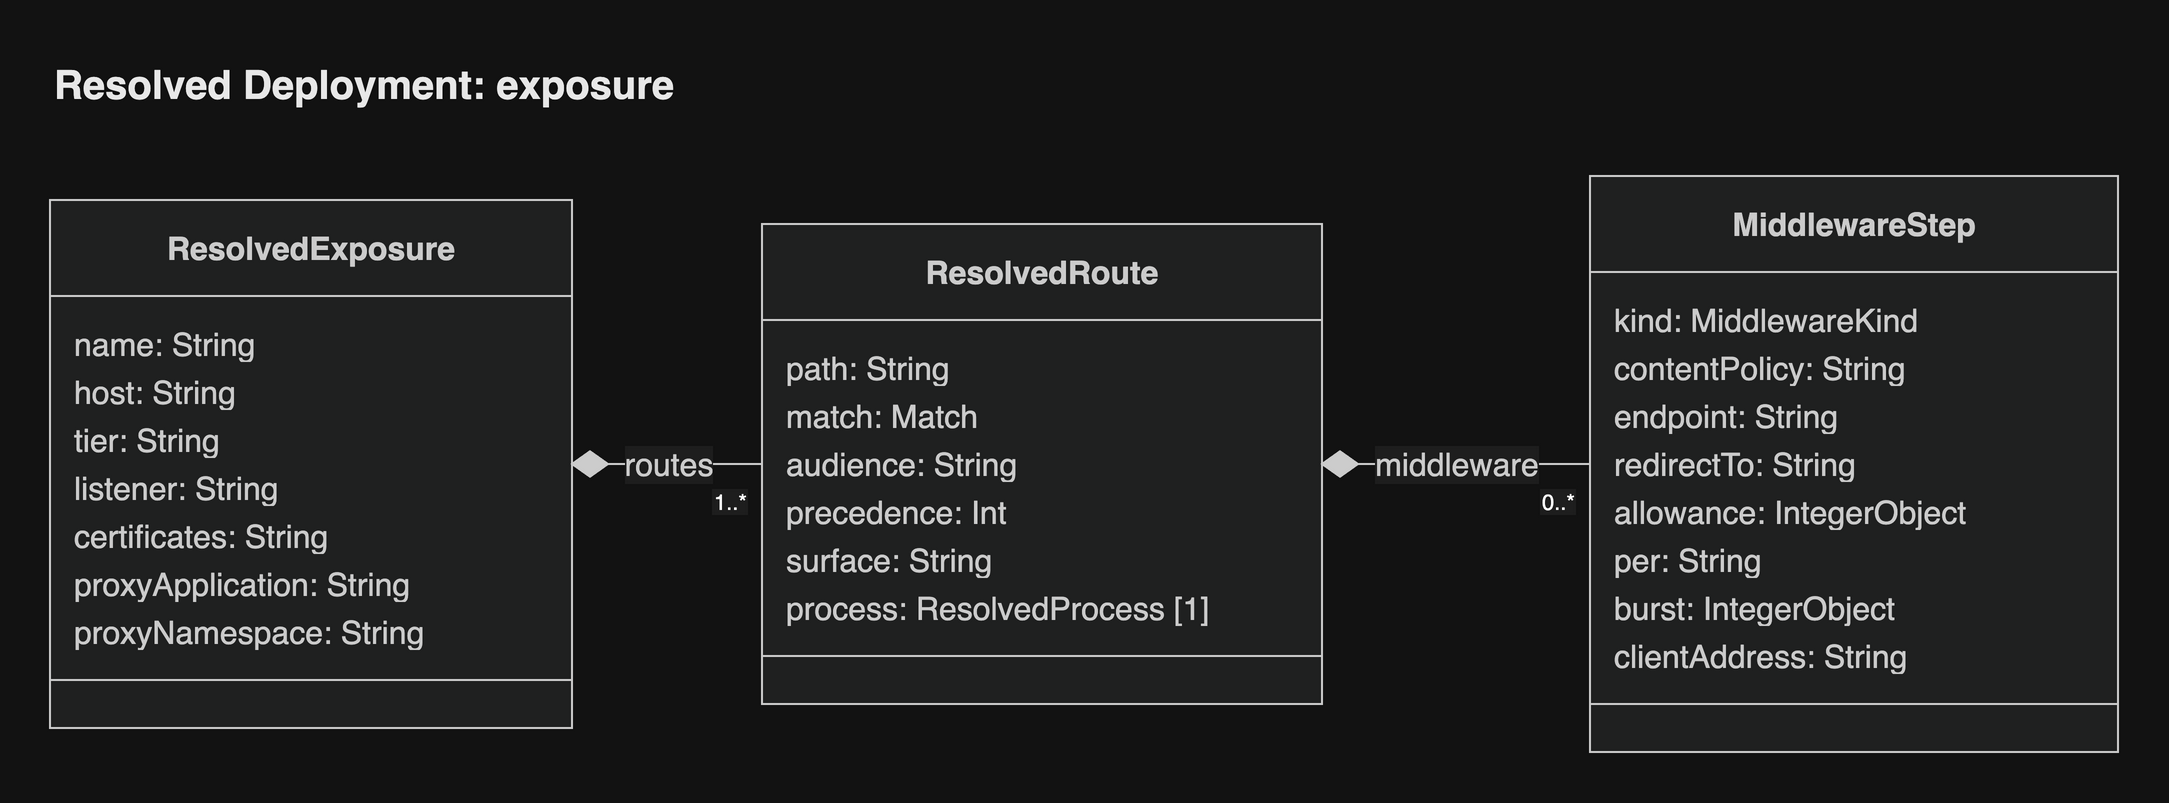

The diagram above was exported from draw.io. Its source (the exported page's mxGraphModel, read from the mxfile embedded in the PNG):
<mxGraphModel grid="0" gridSize="10" guides="1" tooltips="1" connect="1" arrows="1" fold="0" page="0" pageScale="1" pageWidth="827" pageHeight="1169" math="0" shadow="0">
  <root>
    <mxCell id="0" />
    <mxCell id="1" parent="0" />
    <UserObject label="&lt;b&gt;ResolvedExposure&lt;/b&gt;" mermaidId="n:ResolvedExposure" mermaidBaseStyle="swimlane;html=1;fontStyle=1;fontSize=16;align=center;verticalAlign=middle;horizontal=1;childLayout=stackLayout;startSize=48;horizontalStack=0;resizeParent=1;resizeParentMax=0;resizeLast=0;collapsible=0;marginTop=12;marginBottom=12;stackSpacing=0;swimlaneFillColor=light-dark(#ECECFF,#1f2020);whiteSpace=wrap;fillColor=light-dark(#ECECFF,#1f2020);strokeColor=light-dark(#9370DB,#cccccc);fontColor=light-dark(#333333,#cccccc);fontFamily=Helvetica;" mermaidBaseValue="&lt;b&gt;ResolvedExposure&lt;/b&gt;" id="2">
      <mxCell parent="1" style="swimlane;html=1;fontStyle=1;fontSize=16;align=center;verticalAlign=middle;horizontal=1;childLayout=stackLayout;startSize=48;horizontalStack=0;resizeParent=1;resizeParentMax=0;resizeLast=0;collapsible=0;marginTop=12;marginBottom=12;stackSpacing=0;swimlaneFillColor=light-dark(#ECECFF,#1f2020);whiteSpace=wrap;fillColor=light-dark(#ECECFF,#1f2020);strokeColor=light-dark(#9370DB,#cccccc);fontColor=light-dark(#333333,#cccccc);fontFamily=Helvetica;" vertex="1">
        <mxGeometry height="264" width="261" x="8" y="20" as="geometry" />
      </mxCell>
    </UserObject>
    <mxCell id="3" parent="2" style="text;fontSize=16;strokeColor=none;fillColor=none;align=left;verticalAlign=middle;spacingLeft=10;spacingRight=12;spacingBottom=2;overflow=hidden;rotatable=0;points=[[0,0.5],[1,0.5]];portConstraint=eastwest;fontColor=light-dark(#333333,#cccccc);fontFamily=Helvetica;" value="name: String" vertex="1">
      <mxGeometry height="24" width="261" y="60" as="geometry" />
    </mxCell>
    <mxCell id="4" parent="2" style="text;fontSize=16;strokeColor=none;fillColor=none;align=left;verticalAlign=middle;spacingLeft=10;spacingRight=12;spacingBottom=2;overflow=hidden;rotatable=0;points=[[0,0.5],[1,0.5]];portConstraint=eastwest;fontColor=light-dark(#333333,#cccccc);fontFamily=Helvetica;" value="host: String" vertex="1">
      <mxGeometry height="24" width="261" y="84" as="geometry" />
    </mxCell>
    <mxCell id="5" parent="2" style="text;fontSize=16;strokeColor=none;fillColor=none;align=left;verticalAlign=middle;spacingLeft=10;spacingRight=12;spacingBottom=2;overflow=hidden;rotatable=0;points=[[0,0.5],[1,0.5]];portConstraint=eastwest;fontColor=light-dark(#333333,#cccccc);fontFamily=Helvetica;" value="tier: String" vertex="1">
      <mxGeometry height="24" width="261" y="108" as="geometry" />
    </mxCell>
    <mxCell id="6" parent="2" style="text;fontSize=16;strokeColor=none;fillColor=none;align=left;verticalAlign=middle;spacingLeft=10;spacingRight=12;spacingBottom=2;overflow=hidden;rotatable=0;points=[[0,0.5],[1,0.5]];portConstraint=eastwest;fontColor=light-dark(#333333,#cccccc);fontFamily=Helvetica;" value="listener: String" vertex="1">
      <mxGeometry height="24" width="261" y="132" as="geometry" />
    </mxCell>
    <mxCell id="7" parent="2" style="text;fontSize=16;strokeColor=none;fillColor=none;align=left;verticalAlign=middle;spacingLeft=10;spacingRight=12;spacingBottom=2;overflow=hidden;rotatable=0;points=[[0,0.5],[1,0.5]];portConstraint=eastwest;fontColor=light-dark(#333333,#cccccc);fontFamily=Helvetica;" value="certificates: String" vertex="1">
      <mxGeometry height="24" width="261" y="156" as="geometry" />
    </mxCell>
    <mxCell id="8" parent="2" style="text;fontSize=16;strokeColor=none;fillColor=none;align=left;verticalAlign=middle;spacingLeft=10;spacingRight=12;spacingBottom=2;overflow=hidden;rotatable=0;points=[[0,0.5],[1,0.5]];portConstraint=eastwest;fontColor=light-dark(#333333,#cccccc);fontFamily=Helvetica;" value="proxyApplication: String" vertex="1">
      <mxGeometry height="24" width="261" y="180" as="geometry" />
    </mxCell>
    <mxCell id="9" parent="2" style="text;fontSize=16;strokeColor=none;fillColor=none;align=left;verticalAlign=middle;spacingLeft=10;spacingRight=12;spacingBottom=2;overflow=hidden;rotatable=0;points=[[0,0.5],[1,0.5]];portConstraint=eastwest;fontColor=light-dark(#333333,#cccccc);fontFamily=Helvetica;" value="proxyNamespace: String" vertex="1">
      <mxGeometry height="24" width="261" y="204" as="geometry" />
    </mxCell>
    <mxCell id="10" parent="2" style="line;strokeWidth=1;fillColor=none;spacingLeft=3;spacingRight=3;rotatable=0;points=[];strokeColor=inherit;fontFamily=Helvetica;" vertex="1">
      <mxGeometry height="24" width="261" y="228" as="geometry" />
    </mxCell>
    <UserObject label="&lt;b&gt;ResolvedRoute&lt;/b&gt;" mermaidId="n:ResolvedRoute" mermaidBaseStyle="swimlane;html=1;fontStyle=1;fontSize=16;align=center;verticalAlign=middle;horizontal=1;childLayout=stackLayout;startSize=48;horizontalStack=0;resizeParent=1;resizeParentMax=0;resizeLast=0;collapsible=0;marginTop=12;marginBottom=12;stackSpacing=0;swimlaneFillColor=light-dark(#ECECFF,#1f2020);whiteSpace=wrap;fillColor=light-dark(#ECECFF,#1f2020);strokeColor=light-dark(#9370DB,#cccccc);fontColor=light-dark(#333333,#cccccc);fontFamily=Helvetica;" mermaidBaseValue="&lt;b&gt;ResolvedRoute&lt;/b&gt;" id="11">
      <mxCell parent="1" style="swimlane;html=1;fontStyle=1;fontSize=16;align=center;verticalAlign=middle;horizontal=1;childLayout=stackLayout;startSize=48;horizontalStack=0;resizeParent=1;resizeParentMax=0;resizeLast=0;collapsible=0;marginTop=12;marginBottom=12;stackSpacing=0;swimlaneFillColor=light-dark(#ECECFF,#1f2020);whiteSpace=wrap;fillColor=light-dark(#ECECFF,#1f2020);strokeColor=light-dark(#9370DB,#cccccc);fontColor=light-dark(#333333,#cccccc);fontFamily=Helvetica;" vertex="1">
        <mxGeometry height="240" width="280" x="364" y="32" as="geometry" />
      </mxCell>
    </UserObject>
    <mxCell id="12" parent="11" style="text;fontSize=16;strokeColor=none;fillColor=none;align=left;verticalAlign=middle;spacingLeft=10;spacingRight=12;spacingBottom=2;overflow=hidden;rotatable=0;points=[[0,0.5],[1,0.5]];portConstraint=eastwest;fontColor=light-dark(#333333,#cccccc);fontFamily=Helvetica;" value="path: String" vertex="1">
      <mxGeometry height="24" width="280" y="60" as="geometry" />
    </mxCell>
    <mxCell id="13" parent="11" style="text;fontSize=16;strokeColor=none;fillColor=none;align=left;verticalAlign=middle;spacingLeft=10;spacingRight=12;spacingBottom=2;overflow=hidden;rotatable=0;points=[[0,0.5],[1,0.5]];portConstraint=eastwest;fontColor=light-dark(#333333,#cccccc);fontFamily=Helvetica;" value="match: Match" vertex="1">
      <mxGeometry height="24" width="280" y="84" as="geometry" />
    </mxCell>
    <mxCell id="14" parent="11" style="text;fontSize=16;strokeColor=none;fillColor=none;align=left;verticalAlign=middle;spacingLeft=10;spacingRight=12;spacingBottom=2;overflow=hidden;rotatable=0;points=[[0,0.5],[1,0.5]];portConstraint=eastwest;fontColor=light-dark(#333333,#cccccc);fontFamily=Helvetica;" value="audience: String" vertex="1">
      <mxGeometry height="24" width="280" y="108" as="geometry" />
    </mxCell>
    <mxCell id="15" parent="11" style="text;fontSize=16;strokeColor=none;fillColor=none;align=left;verticalAlign=middle;spacingLeft=10;spacingRight=12;spacingBottom=2;overflow=hidden;rotatable=0;points=[[0,0.5],[1,0.5]];portConstraint=eastwest;fontColor=light-dark(#333333,#cccccc);fontFamily=Helvetica;" value="precedence: Int" vertex="1">
      <mxGeometry height="24" width="280" y="132" as="geometry" />
    </mxCell>
    <mxCell id="16" parent="11" style="text;fontSize=16;strokeColor=none;fillColor=none;align=left;verticalAlign=middle;spacingLeft=10;spacingRight=12;spacingBottom=2;overflow=hidden;rotatable=0;points=[[0,0.5],[1,0.5]];portConstraint=eastwest;fontColor=light-dark(#333333,#cccccc);fontFamily=Helvetica;" value="surface: String" vertex="1">
      <mxGeometry height="24" width="280" y="156" as="geometry" />
    </mxCell>
    <mxCell id="17" parent="11" style="text;fontSize=16;strokeColor=none;fillColor=none;align=left;verticalAlign=middle;spacingLeft=10;spacingRight=12;spacingBottom=2;overflow=hidden;rotatable=0;points=[[0,0.5],[1,0.5]];portConstraint=eastwest;fontColor=light-dark(#333333,#cccccc);fontFamily=Helvetica;" value="process: ResolvedProcess [1]" vertex="1">
      <mxGeometry height="24" width="280" y="180" as="geometry" />
    </mxCell>
    <mxCell id="18" parent="11" style="line;strokeWidth=1;fillColor=none;spacingLeft=3;spacingRight=3;rotatable=0;points=[];strokeColor=inherit;fontFamily=Helvetica;" vertex="1">
      <mxGeometry height="24" width="280" y="204" as="geometry" />
    </mxCell>
    <UserObject label="&lt;b&gt;MiddlewareStep&lt;/b&gt;" mermaidId="n:MiddlewareStep" mermaidBaseStyle="swimlane;html=1;fontStyle=1;fontSize=16;align=center;verticalAlign=middle;horizontal=1;childLayout=stackLayout;startSize=48;horizontalStack=0;resizeParent=1;resizeParentMax=0;resizeLast=0;collapsible=0;marginTop=12;marginBottom=12;stackSpacing=0;swimlaneFillColor=light-dark(#ECECFF,#1f2020);whiteSpace=wrap;fillColor=light-dark(#ECECFF,#1f2020);strokeColor=light-dark(#9370DB,#cccccc);fontColor=light-dark(#333333,#cccccc);fontFamily=Helvetica;" mermaidBaseValue="&lt;b&gt;MiddlewareStep&lt;/b&gt;" id="19">
      <mxCell parent="1" style="swimlane;html=1;fontStyle=1;fontSize=16;align=center;verticalAlign=middle;horizontal=1;childLayout=stackLayout;startSize=48;horizontalStack=0;resizeParent=1;resizeParentMax=0;resizeLast=0;collapsible=0;marginTop=12;marginBottom=12;stackSpacing=0;swimlaneFillColor=light-dark(#ECECFF,#1f2020);whiteSpace=wrap;fillColor=light-dark(#ECECFF,#1f2020);strokeColor=light-dark(#9370DB,#cccccc);fontColor=light-dark(#333333,#cccccc);fontFamily=Helvetica;" vertex="1">
        <mxGeometry height="288" width="264" x="778" y="8" as="geometry" />
      </mxCell>
    </UserObject>
    <mxCell id="20" parent="19" style="text;fontSize=16;strokeColor=none;fillColor=none;align=left;verticalAlign=middle;spacingLeft=10;spacingRight=12;spacingBottom=2;overflow=hidden;rotatable=0;points=[[0,0.5],[1,0.5]];portConstraint=eastwest;fontColor=light-dark(#333333,#cccccc);fontFamily=Helvetica;" value="kind: MiddlewareKind" vertex="1">
      <mxGeometry height="24" width="264" y="60" as="geometry" />
    </mxCell>
    <mxCell id="21" parent="19" style="text;fontSize=16;strokeColor=none;fillColor=none;align=left;verticalAlign=middle;spacingLeft=10;spacingRight=12;spacingBottom=2;overflow=hidden;rotatable=0;points=[[0,0.5],[1,0.5]];portConstraint=eastwest;fontColor=light-dark(#333333,#cccccc);fontFamily=Helvetica;" value="contentPolicy: String" vertex="1">
      <mxGeometry height="24" width="264" y="84" as="geometry" />
    </mxCell>
    <mxCell id="22" parent="19" style="text;fontSize=16;strokeColor=none;fillColor=none;align=left;verticalAlign=middle;spacingLeft=10;spacingRight=12;spacingBottom=2;overflow=hidden;rotatable=0;points=[[0,0.5],[1,0.5]];portConstraint=eastwest;fontColor=light-dark(#333333,#cccccc);fontFamily=Helvetica;" value="endpoint: String" vertex="1">
      <mxGeometry height="24" width="264" y="108" as="geometry" />
    </mxCell>
    <mxCell id="23" parent="19" style="text;fontSize=16;strokeColor=none;fillColor=none;align=left;verticalAlign=middle;spacingLeft=10;spacingRight=12;spacingBottom=2;overflow=hidden;rotatable=0;points=[[0,0.5],[1,0.5]];portConstraint=eastwest;fontColor=light-dark(#333333,#cccccc);fontFamily=Helvetica;" value="redirectTo: String" vertex="1">
      <mxGeometry height="24" width="264" y="132" as="geometry" />
    </mxCell>
    <mxCell id="24" parent="19" style="text;fontSize=16;strokeColor=none;fillColor=none;align=left;verticalAlign=middle;spacingLeft=10;spacingRight=12;spacingBottom=2;overflow=hidden;rotatable=0;points=[[0,0.5],[1,0.5]];portConstraint=eastwest;fontColor=light-dark(#333333,#cccccc);fontFamily=Helvetica;" value="allowance: IntegerObject" vertex="1">
      <mxGeometry height="24" width="264" y="156" as="geometry" />
    </mxCell>
    <mxCell id="25" parent="19" style="text;fontSize=16;strokeColor=none;fillColor=none;align=left;verticalAlign=middle;spacingLeft=10;spacingRight=12;spacingBottom=2;overflow=hidden;rotatable=0;points=[[0,0.5],[1,0.5]];portConstraint=eastwest;fontColor=light-dark(#333333,#cccccc);fontFamily=Helvetica;" value="per: String" vertex="1">
      <mxGeometry height="24" width="264" y="180" as="geometry" />
    </mxCell>
    <mxCell id="26" parent="19" style="text;fontSize=16;strokeColor=none;fillColor=none;align=left;verticalAlign=middle;spacingLeft=10;spacingRight=12;spacingBottom=2;overflow=hidden;rotatable=0;points=[[0,0.5],[1,0.5]];portConstraint=eastwest;fontColor=light-dark(#333333,#cccccc);fontFamily=Helvetica;" value="burst: IntegerObject" vertex="1">
      <mxGeometry height="24" width="264" y="204" as="geometry" />
    </mxCell>
    <mxCell id="27" parent="19" style="text;fontSize=16;strokeColor=none;fillColor=none;align=left;verticalAlign=middle;spacingLeft=10;spacingRight=12;spacingBottom=2;overflow=hidden;rotatable=0;points=[[0,0.5],[1,0.5]];portConstraint=eastwest;fontColor=light-dark(#333333,#cccccc);fontFamily=Helvetica;" value="clientAddress: String" vertex="1">
      <mxGeometry height="24" width="264" y="228" as="geometry" />
    </mxCell>
    <mxCell id="28" parent="19" style="line;strokeWidth=1;fillColor=none;spacingLeft=3;spacingRight=3;rotatable=0;points=[];strokeColor=inherit;fontFamily=Helvetica;" vertex="1">
      <mxGeometry height="24" width="264" y="252" as="geometry" />
    </mxCell>
    <UserObject label="routes" mermaidId="e:ResolvedExposure-&gt;ResolvedRoute#0" mermaidBaseStyle="curved=1;startArrow=mermaidDiamond;startSize=17;startFill=1;endArrow=none;strokeColor=light-dark(#333333,#cccccc);html=1;fontSize=16;fontColor=light-dark(#333333,#cccccc);exitX=1;exitY=0.5;entryX=0;entryY=0.5;fontFamily=Helvetica;labelBackgroundColor=light-dark(#ffffff,#1e1e1e);" mermaidBaseValue="routes" id="29">
      <mxCell edge="1" parent="1" source="2" style="curved=1;startArrow=mermaidDiamond;startSize=17;startFill=1;endArrow=none;strokeColor=light-dark(#333333,#cccccc);html=1;fontSize=16;fontColor=light-dark(#333333,#cccccc);exitX=1;exitY=0.5;entryX=0;entryY=0.5;fontFamily=Helvetica;labelBackgroundColor=light-dark(#ffffff,#1e1e1e);" target="11">
        <mxGeometry relative="1" as="geometry">
          <Array as="points" />
        </mxGeometry>
      </mxCell>
    </UserObject>
    <mxCell id="30" parent="29" style="edgeLabel;resizable=0;fontSize=11;spacing=8;align=right;verticalAlign=top;fontFamily=Helvetica;labelBackgroundColor=light-dark(#ffffff,#1e1e1e);" value="1..*" vertex="1">
      <mxGeometry relative="1" x="1" as="geometry" />
    </mxCell>
    <UserObject label="middleware" mermaidId="e:ResolvedRoute-&gt;MiddlewareStep#0" mermaidBaseStyle="curved=1;startArrow=mermaidDiamond;startSize=17;startFill=1;endArrow=none;strokeColor=light-dark(#333333,#cccccc);html=1;fontSize=16;fontColor=light-dark(#333333,#cccccc);exitX=1;exitY=0.5;entryX=0;entryY=0.5;fontFamily=Helvetica;labelBackgroundColor=light-dark(#ffffff,#1e1e1e);" mermaidBaseValue="middleware" id="31">
      <mxCell edge="1" parent="1" source="11" style="curved=1;startArrow=mermaidDiamond;startSize=17;startFill=1;endArrow=none;strokeColor=light-dark(#333333,#cccccc);html=1;fontSize=16;fontColor=light-dark(#333333,#cccccc);exitX=1;exitY=0.5;entryX=0;entryY=0.5;fontFamily=Helvetica;labelBackgroundColor=light-dark(#ffffff,#1e1e1e);" target="19">
        <mxGeometry relative="1" as="geometry">
          <Array as="points" />
        </mxGeometry>
      </mxCell>
    </UserObject>
    <mxCell id="32" parent="31" style="edgeLabel;resizable=0;fontSize=11;spacing=8;align=right;verticalAlign=top;fontFamily=Helvetica;labelBackgroundColor=light-dark(#ffffff,#1e1e1e);" value="0..*" vertex="1">
      <mxGeometry relative="1" x="1" as="geometry" />
    </mxCell>
    <mxCell id="header" value="Resolved Deployment: exposure" style="text;html=1;whiteSpace=wrap;align=left;verticalAlign=middle;fontSize=20;fontStyle=1;fontColor=light-dark(#1a1a1a,#e8e8e8);fontFamily=Helvetica;" vertex="1" parent="1">
      <mxGeometry x="8" y="-56" width="1034" height="36" as="geometry" />
    </mxCell>
  </root>
</mxGraphModel>